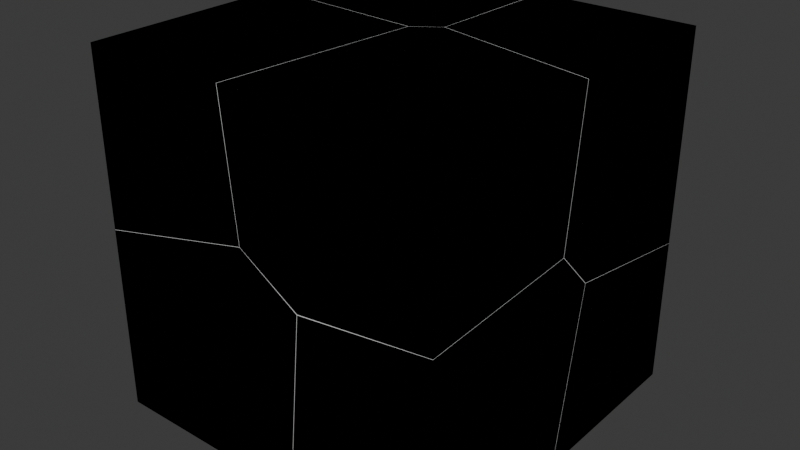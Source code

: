 # Source: Caisse.blend  (saved by Blender 4.1.24; exported with 4.5.12 LTS)
import bpy
from mathutils import Matrix  # noqa: F401  (used for matrix-valued properties, if any)

bpy.ops.wm.read_factory_settings(use_empty=True)
scene = bpy.context.scene
scene.name = 'Scene'

# ---- collections
col_collection = bpy.data.collections.new('Collection'); scene.collection.children.link(col_collection)

# ---- world
world_world = bpy.data.worlds.new('World'); scene.world = world_world
world_world.use_nodes = True; world_world.node_tree.nodes.clear()
_N = world_world.node_tree.nodes; _L = world_world.node_tree.links
n0 = _N.new('ShaderNodeOutputWorld'); n0.name = 'World Output'; n0.location = (300, 300)
n1 = _N.new('ShaderNodeBackground'); n1.name = 'Background'; n1.location = (10, 300)
n1.inputs[0].default_value = (0.05088, 0.05088, 0.05088, 1.0)
_L.new(n1.outputs[0], n0.inputs[0])
n0.is_active_output = True
world_world.color = (0.05088, 0.05088, 0.05088)
world_world.use_sun_shadow = False
world_world.sun_shadow_jitter_overblur = 0.0

# ---- meshes
me_cube_001 = bpy.data.meshes.new('Cube.001')
me_cube_001.from_pydata([(-1.0, -1.0, -1.0), (-1.0, -1.0, 1.0), (-1.0, 1.0, -1.0), (-1.0, 1.0, 1.0), (1.0, -1.0, -1.0), (1.0, -1.0, 1.0), (1.0, 1.0, -1.0), (1.0, 1.0, 1.0)], [], [(0, 1, 3, 2), (2, 3, 7, 6), (6, 7, 5, 4), (4, 5, 1, 0), (2, 6, 4, 0), (7, 3, 1, 5)])
_uv = me_cube_001.uv_layers.new(name='UVMap')
_uv.uv.foreach_set('vector', [0.375, 0.0, 0.625, 0.0, 0.625, 0.25, 0.375, 0.25, 0.375, 0.25, 0.625, 0.25, 0.625, 0.5, 0.375, 0.5, 0.375, 0.5, 0.625, 0.5, 0.625, 0.75, 0.375, 0.75, 0.375, 0.75, 0.625, 0.75, 0.625, 1.0, 0.375, 1.0, 0.125, 0.5, 0.375, 0.5, 0.375, 0.75, 0.125, 0.75, 0.625, 0.5, 0.875, 0.5, 0.875, 0.75, 0.625, 0.75])
me_cube_001.update()
me_caisse_cell_008 = bpy.data.meshes.new('Caisse_cell.008')
me_caisse_cell_008.from_pydata([(-0.7669, -0.7225, -0.8446), (0.6507, 0.3734, 0.2321), (0.6487, 0.3269, 0.282), (0.2852, 0.6829, 0.1517), (0.2419, 0.329, 0.535), (0.3831, 0.6196, 0.24), (0.3651, 0.4072, 0.4725), (0.5199, 0.1626, -0.8446), (0.1523, 0.4986, -0.8446), (-0.7669, 0.542, 0.1043), (-0.7669, 0.3683, 0.2967), (-0.7669, 0.3648, 0.3006), (0.1553, -0.7225, 0.4075), (0.1504, -0.7225, 0.4106), (0.1688, -0.7225, 0.3992), (0.4882, -0.7225, 0.1971), (0.3919, -0.7225, -0.8446), (-0.7669, 0.3823, -0.8446), (-0.7669, -0.7225, 0.1936), (0.1553, -0.7225, 0.4075), (0.1688, -0.7225, 0.3992), (0.4882, -0.7225, 0.1971), (0.1523, 0.4986, -0.8446), (-0.7669, 0.3823, -0.8446), (-0.7669, 0.542, 0.1043), (-0.7669, 0.3683, 0.2967), (0.3919, -0.7225, -0.8446), (0.5199, 0.1626, -0.8446), (-0.7669, 0.3648, 0.3006), (0.1504, -0.7225, 0.4106), (-0.7669, -0.7225, 0.1936)], [], [(6, 5, 3), (5, 1, 3), (25, 6, 3, 24), (8, 3, 1, 27), (29, 4, 28, 30), (2, 5, 6), (4, 6, 25, 28), (4, 29, 19, 6), (6, 19, 20, 2), (2, 1, 5), (1, 2, 21), (27, 1, 21, 26), (21, 2, 20), (10, 9, 23, 0, 18, 11), (14, 12, 13, 18, 0, 16, 15), (22, 7, 16, 0, 23), (17, 24, 3, 8)])
me_caisse_cell_008.polygons.foreach_set('material_index', [0, 0, 0, 0, 0, 0, 0, 0, 0, 0, 0, 0, 0, 10112, 10112, 10112, 0])
_k = set([(7, 16), (7, 22), (8, 17), (8, 27), (9, 10), (9, 23), (10, 11), (11, 18), (12, 13), (12, 14), (13, 18), (14, 15), (15, 16), (17, 24), (19, 20), (19, 29), (20, 21), (21, 26), (22, 23), (24, 25), (25, 28), (26, 27), (28, 30), (29, 30)])
me_caisse_cell_008.attributes.new('sharp_edge', 'BOOLEAN', 'EDGE').data.foreach_set('value', [ (min(e.vertices), max(e.vertices)) in _k for e in me_caisse_cell_008.edges])
_uv = me_caisse_cell_008.uv_layers.new(name='UVMap')
_uv.uv.foreach_set('vector', [0.0, 0.0, 1.0, 0.0, 1.0, 1.0, 0.0, 0.0, 1.0, 0.0, 1.0, 1.0, 0.04269, 0.0, 1.0, 0.0, 1.0, 1.0, 0.04509, 0.04509, 1.0, 0.04804, 1.0, 1.0, 0.0, 0.0, 0.9553, 0.0, 0.04503, 0.0, 1.0, 0.0, 1.0, 0.9523, 0.09629, 0.04408, 0.0, 0.0, 1.0, 0.0, 1.0, 1.0, 1.0, 0.0, 1.0, 1.0, 0.04269, 0.04269, 0.04765, 0.0, 0.0, 0.0, 0.955, 0.0, 1.0, 0.04205, 1.0, 1.0, 1.0, 1.0, 0.04205, 0.04205, 0.04512, 0.0, 1.0, 0.0, 0.0, 0.0, 1.0, 0.0, 1.0, 1.0, 1.0, 1.0, 0.0, 0.0, 1.0, 0.04394, 1.0, 0.04471, 1.0, 1.0, 0.04394, 0.04394, 0.9991, 0.04347, 1.0, 0.0458, 1.0, 1.0, 0.04512, 0.04512, 0.5177, 0.1363, 0.4936, 0.1581, 0.375, 0.1381, 0.375, 0.0, 0.5048, 0.0, 0.5181, 0.1359, 0.5305, 0.883, 0.5315, 0.8847, 0.5319, 0.8853, 0.5048, 1.0, 0.375, 1.0, 0.375, 0.8551, 0.5055, 0.8431, 0.2399, 0.5974, 0.2859, 0.6394, 0.2699, 0.75, 0.125, 0.75, 0.125, 0.6119, 0.1013, 0.05148, 1.0, 0.04509, 1.0, 1.0, 0.04804, 0.04804])
me_caisse_cell_008.update()
me_caisse_cell_009 = bpy.data.meshes.new('Caisse_cell.009')
me_caisse_cell_009.from_pydata([(-0.4658, -0.552, 0.3967), (0.542, 0.4988, -0.2215), (-0.4658, 0.5345, -0.4558), (-0.4658, 0.6148, 0.3967), (0.4899, 0.5599, 0.3967), (0.4508, -0.552, -0.3462), (-0.4658, -0.552, -0.5632), (0.3807, -0.552, 0.3967), (-0.4658, 0.5345, -0.4558), (-0.4658, -0.552, -0.5632), (0.4899, 0.5599, 0.3967), (0.3807, -0.552, 0.3967), (0.4508, -0.552, -0.3462), (-0.4658, 0.6148, 0.3967)], [], [(8, 1, 9), (3, 10, 1, 8), (9, 1, 12), (0, 13, 2, 6), (5, 11, 0, 6), (11, 4, 13, 0), (7, 12, 1, 10)])
_k = set([(2, 6), (2, 13), (3, 8), (3, 10), (4, 11), (4, 13), (5, 6), (5, 11), (7, 10), (7, 12), (8, 9), (9, 12)])
me_caisse_cell_009.attributes.new('sharp_edge', 'BOOLEAN', 'EDGE').data.foreach_set('value', [ (min(e.vertices), max(e.vertices)) in _k for e in me_caisse_cell_009.edges])
_uv = me_caisse_cell_009.uv_layers.new(name='UVMap')
_uv.uv.foreach_set('vector', [0.9526, 0.9526, 0.0, 0.0, 0.9528, 0.0, 0.06707, 0.01982, 0.07469, 0.0, 1.0, 0.0, 1.0, 0.9526, 1.0, 0.04724, 1.0, 1.0, 0.04544, 0.04544, 0.625, 0.0, 0.625, 0.1459, 0.5184, 0.1358, 0.505, 0.0, 0.5321, 0.8854, 0.625, 0.8942, 0.625, 1.0, 0.505, 1.0, 0.7692, 0.75, 0.7555, 0.611, 0.875, 0.6041, 0.875, 0.75, 0.106, 0.04312, 1.0, 0.04544, 1.0, 1.0, 0.07469, 0.07469])
me_caisse_cell_009.update()
me_caisse_cell_001 = bpy.data.meshes.new('Caisse_cell.001')
me_caisse_cell_001.from_pydata([(-0.6152, 0.3742, -0.4614), (0.4358, -0.2185, 0.5341), (-0.6152, -0.5193, -0.4614), (-0.6152, -0.3597, 0.4864), (0.3036, -0.4033, -0.4614), (-0.6152, 0.3742, 0.4054), (0.308, -0.37, -0.4614), (0.4055, 0.3742, -0.4614), (0.5005, 0.3742, 0.4087), (0.5075, 0.3742, 0.4726), (-0.6152, -0.5193, -0.4614), (0.3036, -0.4033, -0.4614), (0.308, -0.37, -0.4614), (0.4055, 0.3742, -0.4614), (-0.6152, -0.3597, 0.4864), (-0.6152, 0.3742, 0.4054), (0.5005, 0.3742, 0.4087), (0.5075, 0.3742, 0.4726)], [], [(11, 1, 14, 10), (12, 13, 16), (1, 11, 12, 16, 17), (0, 2, 3, 15), (8, 7, 0, 15, 9), (2, 0, 7, 6, 4), (1, 17, 5, 14)])
me_caisse_cell_001.polygons.foreach_set('material_index', [0, 0, 0, 11008, 11008, 11008, 0])
_k = set([(2, 3), (2, 4), (3, 15), (4, 6), (5, 14), (5, 17), (6, 7), (7, 8), (8, 9), (9, 15), (10, 11), (10, 14), (11, 12), (12, 13), (13, 16), (16, 17)])
me_caisse_cell_001.attributes.new('sharp_edge', 'BOOLEAN', 'EDGE').data.foreach_set('value', [ (min(e.vertices), max(e.vertices)) in _k for e in me_caisse_cell_001.edges])
_uv = me_caisse_cell_001.uv_layers.new(name='UVMap')
_uv.uv.foreach_set('vector', [0.04751, 0.0, 1.0, 0.0, 1.0, 0.9549, 0.948, 0.8974, 0.9493, 0.0, 0.9486, 0.889, 0.05999, 0.0, 1.0, 0.0, 1.0, 0.9525, 0.9493, 0.9493, 0.05999, 0.05999, 0.07809, 0.0, 0.375, 0.25, 0.375, 0.1383, 0.4935, 0.1583, 0.4834, 0.25, 0.4838, 0.3895, 0.375, 0.3776, 0.375, 0.25, 0.4834, 0.25, 0.4918, 0.3903, 0.125, 0.6117, 0.125, 0.5, 0.2526, 0.5, 0.2404, 0.593, 0.2398, 0.5972, 0.0, 0.0, 0.9219, 0.0, 0.9547, 0.02651, 0.9549, 0.9549])
me_caisse_cell_001.update()
me_caisse_cell_002 = bpy.data.meshes.new('Caisse_cell.002')
me_caisse_cell_002.from_pydata([(-0.7396, 0.499, 0.5823), (0.3125, -0.09449, -0.4202), (0.4098, -0.1568, -0.3324), (0.3914, -0.3707, -0.09919), (0.2692, -0.4487, -0.03639), (0.384, 0.499, -0.4815), (-0.7396, -0.2352, -0.4671), (-0.7396, 0.499, -0.5487), (-0.7396, -0.3964, -0.289), (-0.7105, -0.3341, 0.5823), (-0.7396, -0.4126, -0.2711), (-0.7396, -0.3324, 0.5823), (0.2165, -0.3869, 0.5823), (0.4268, 0.499, -0.4495), (0.4345, 0.499, -0.4435), (0.3563, -0.2873, 0.5823), (0.3473, -0.2937, 0.5823), (0.4314, 0.499, -0.3868), (0.434, 0.499, -0.4328), (0.3575, -0.2425, 0.5823), (0.377, 0.499, 0.5823), (-0.7396, -0.3964, -0.289), (-0.7396, -0.4126, -0.2711), (-0.7105, -0.3341, 0.5823), (-0.7396, -0.3324, 0.5823), (0.384, 0.499, -0.4815), (0.4268, 0.499, -0.4495), (0.4345, 0.499, -0.4435), (0.3563, -0.2873, 0.5823), (0.3473, -0.2937, 0.5823), (0.2165, -0.3869, 0.5823), (0.3575, -0.2425, 0.5823), (0.377, 0.499, 0.5823), (-0.7396, 0.499, -0.5487), (0.434, 0.499, -0.4328), (-0.7396, -0.2352, -0.4671), (0.4314, 0.499, -0.3868)], [], [(1, 21, 35), (4, 23, 24, 22), (1, 35, 7, 25), (4, 30, 23), (25, 26, 1), (1, 26, 27, 2), (2, 3, 4, 22, 21, 1), (29, 4, 3, 28), (4, 29, 30), (28, 3, 34, 36, 31), (32, 31, 36), (3, 2, 27, 34), (0, 33, 6, 8, 10, 11), (14, 13, 5, 33, 0, 20, 17, 18), (0, 11, 9, 12, 16, 15, 19, 20)])
_k = set([(5, 13), (5, 33), (6, 8), (6, 33), (7, 25), (7, 35), (8, 10), (9, 11), (9, 12), (10, 11), (12, 16), (13, 14), (14, 18), (15, 16), (15, 19), (17, 18), (17, 20), (19, 20), (21, 22), (21, 35), (22, 24), (23, 24), (23, 30), (25, 26), (26, 27), (27, 34), (28, 29), (28, 31), (29, 30), (31, 32), (32, 36), (34, 36)])
me_caisse_cell_002.attributes.new('sharp_edge', 'BOOLEAN', 'EDGE').data.foreach_set('value', [ (min(e.vertices), max(e.vertices)) in _k for e in me_caisse_cell_002.edges])
_uv = me_caisse_cell_002.uv_layers.new(name='UVMap')
_uv.uv.foreach_set('vector', [0.0, 0.0, 0.9545, 0.0, 0.9544, 0.9544, 0.0, 0.0, 0.925, 0.0, 0.9524, 0.02005, 0.9526, 0.9526, 0.0, 0.0, 0.9544, 0.0, 0.9543, 0.9286, 0.07808, 0.0, 0.0, 0.0, 0.9256, 0.0, 0.925, 0.925, 1.0, 0.9219, 0.07754, 0.0, 1.0, 0.0, 1.0, 1.0, 0.07754, 0.07754, 0.07069, 0.0, 1.0, 0.0, 0.0, 0.0, 1.0, 0.0, 1.0, 0.0, 1.0, 0.9526, 0.9545, 0.9545, 1.0, 1.0, 1.0, 0.07529, 1.0, 1.0, 0.0, 0.0, 0.9312, 0.0, 1.0, 1.0, 0.07529, 0.07529, 1.0, 0.0744, 0.9312, 0.9312, 0.0, 0.0, 0.9458, 0.0, 1.0, 0.0601, 1.0, 0.9536, 0.9537, 0.06021, 0.9536, 0.9536, 0.0601, 0.0601, 0.0, 0.0, 1.0, 0.0, 1.0, 0.9293, 0.9458, 0.9458, 0.625, 0.25, 0.4836, 0.25, 0.4938, 0.1582, 0.5161, 0.1381, 0.5183, 0.1361, 0.625, 0.1461, 0.4968, 0.3968, 0.496, 0.3958, 0.492, 0.3904, 0.4836, 0.25, 0.625, 0.25, 0.625, 0.3896, 0.5039, 0.3964, 0.4981, 0.3967, 0.875, 0.5, 0.875, 0.6039, 0.8714, 0.6041, 0.7555, 0.6107, 0.7391, 0.5991, 0.738, 0.5983, 0.7379, 0.5927, 0.7354, 0.5])
me_caisse_cell_002.update()
me_caisse_cell_003 = bpy.data.meshes.new('Caisse_cell.003')
me_caisse_cell_003.from_pydata([(0.3142, -0.6384, -0.7011), (-0.2667, 0.4571, 0.3756), (-0.2688, 0.4105, 0.4242), (-0.4285, -0.6384, 0.3401), (-0.5247, -0.6384, -0.7011), (-0.3967, 0.2459, -0.7011), (0.3142, 0.3351, -0.7011), (0.3142, 0.5091, 0.263), (0.3142, 0.296, 0.4871), (0.3142, -0.6384, 0.4313), (0.3142, 0.2997, 0.4832), (-0.4285, -0.6384, 0.3401), (-0.5247, -0.6384, -0.7011), (0.3142, -0.6384, 0.4313), (0.3142, 0.296, 0.4871), (0.3142, 0.2997, 0.4832), (-0.3967, 0.2459, -0.7011), (0.3142, 0.3351, -0.7011), (0.3142, 0.5091, 0.263)], [], [(13, 14, 2, 11), (1, 18, 17, 16), (2, 1, 11), (2, 14, 15, 1), (1, 15, 18), (10, 8, 9, 0, 6, 7), (9, 3, 12, 0), (0, 12, 5, 6), (1, 16, 4, 11)])
me_caisse_cell_003.polygons.foreach_set('material_index', [0, 0, 0, 0, 0, 5632, 5632, 5632, 0])
_k = set([(3, 9), (3, 12), (4, 11), (4, 16), (5, 6), (5, 12), (6, 7), (7, 10), (8, 9), (8, 10), (11, 13), (13, 14), (14, 15), (15, 18), (16, 17), (17, 18)])
me_caisse_cell_003.attributes.new('sharp_edge', 'BOOLEAN', 'EDGE').data.foreach_set('value', [ (min(e.vertices), max(e.vertices)) in _k for e in me_caisse_cell_003.edges])
_uv = me_caisse_cell_003.uv_layers.new(name='UVMap')
_uv.uv.foreach_set('vector', [0.9543, 0.9274, 0.07881, 0.0, 0.0, 0.0, 0.9549, 0.0, 0.0, 0.0, 0.9206, 0.0, 0.956, 0.02947, 0.9554, 0.9554, 0.0, 0.0, 1.0, 0.0, 0.9549, 0.9549, 0.0, 0.0, 0.9212, 0.0, 1.0, 0.07906, 1.0, 1.0, 1.0, 1.0, 0.07906, 0.07906, 1.0, 0.07944, 0.523, 0.6327, 0.5235, 0.6332, 0.5165, 0.75, 0.375, 0.75, 0.375, 0.6283, 0.4955, 0.6066, 0.5165, 0.75, 0.5051, 0.8428, 0.375, 0.8549, 0.375, 0.75, 0.375, 0.75, 0.2701, 0.75, 0.2861, 0.6395, 0.375, 0.6283, 0.0, 0.0, 0.9554, 0.0, 0.9988, 0.9555, 0.04331, 0.0])
me_caisse_cell_003.update()
me_caisse_cell_004 = bpy.data.meshes.new('Caisse_cell.004')
me_caisse_cell_004.from_pydata([(0.6164, -0.6472, 0.4471), (-0.3738, 0.4035, -0.1718), (0.03254, 0.4014, -0.4249), (-0.2512, 0.4817, -0.2338), (-0.4328, 0.3977, 0.4471), (-0.4681, -0.6472, -0.2679), (-0.5347, -0.6472, 0.4471), (-0.4654, -0.6472, -0.2964), (-0.4261, 0.4656, 0.4471), (0.6164, 0.3744, 0.4245), (0.6164, 0.286, -0.3629), (-0.2726, 0.5625, 0.4471), (0.6164, 0.3769, 0.4471), (-0.09287, -0.6472, -0.5033), (0.6164, -0.6472, -0.4188), (0.6164, 0.2151, -0.3672), (-0.1263, -0.6472, -0.5073), (-0.2874, 0.5655, 0.4471), (-0.4328, 0.3977, 0.4471), (-0.5347, -0.6472, 0.4471), (-0.4681, -0.6472, -0.2679), (-0.4654, -0.6472, -0.2964), (-0.4261, 0.4656, 0.4471), (0.6164, 0.3744, 0.4245), (0.6164, 0.3769, 0.4471), (-0.09287, -0.6472, -0.5033), (0.6164, -0.6472, -0.4188), (-0.2726, 0.5625, 0.4471), (-0.2874, 0.5655, 0.4471), (0.6164, 0.286, -0.3629), (0.6164, 0.2151, -0.3672), (-0.1263, -0.6472, -0.5073)], [], [(18, 20, 19), (18, 22, 1, 21, 20), (3, 1, 22, 28), (2, 23, 29), (23, 2, 27, 24), (25, 30, 26), (31, 2, 29, 30, 25), (3, 2, 1), (27, 2, 3, 28), (15, 10, 9, 12, 0, 14), (14, 0, 6, 5, 7, 16, 13), (8, 4, 6, 0, 12, 11, 17), (1, 2, 31, 21)])
me_caisse_cell_004.polygons.foreach_set('material_index', [0, 0, 0, 0, 0, 0, 0, 0, 0, 16384, 16384, 16384, 0])
_k = set([(4, 6), (4, 8), (5, 6), (5, 7), (7, 16), (8, 17), (9, 10), (9, 12), (10, 15), (11, 12), (11, 17), (13, 14), (13, 16), (14, 15), (18, 19), (18, 22), (19, 20), (20, 21), (21, 31), (22, 28), (23, 24), (23, 29), (24, 27), (25, 26), (25, 31), (26, 30), (27, 28), (29, 30)])
me_caisse_cell_004.attributes.new('sharp_edge', 'BOOLEAN', 'EDGE').data.foreach_set('value', [ (min(e.vertices), max(e.vertices)) in _k for e in me_caisse_cell_004.edges])
_uv = me_caisse_cell_004.uv_layers.new(name='UVMap')
_uv.uv.foreach_set('vector', [0.06236, 0.0, 0.9568, 0.0, 0.9573, 0.8945, 0.06236, 0.06236, 0.07454, 0.0, 1.0, 0.0, 1.0, 0.9542, 0.9568, 0.9568, 1.0, 0.0, 1.0, 0.0, 1.0, 0.9255, 0.0681, 0.0, 1.0, 0.0, 1.0, 0.9214, 0.07913, 0.0, 0.9214, 0.9214, 0.0, 0.0, 0.946, 0.0, 0.9459, 0.9297, 0.9489, 0.9489, 0.06268, 0.06268, 0.9483, 0.06261, 0.9547, 0.9547, 0.0, 0.0, 0.9209, 0.0, 1.0, 0.06268, 1.0, 0.9489, 0.0, 0.0, 1.0, 0.0, 1.0, 1.0, 1.0, 0.05398, 1.0, 1.0, 0.0, 0.0, 0.9319, 0.0, 0.5232, 0.6422, 0.5237, 0.6334, 0.6222, 0.6223, 0.625, 0.622, 0.625, 0.75, 0.5168, 0.75, 0.5168, 0.75, 0.625, 0.75, 0.625, 0.8939, 0.5356, 0.8856, 0.5321, 0.8852, 0.5057, 0.8428, 0.5062, 0.8387, 0.7553, 0.6109, 0.7562, 0.6194, 0.7689, 0.75, 0.625, 0.75, 0.625, 0.622, 0.7361, 0.5988, 0.738, 0.5984, 0.0, 0.0, 1.0, 0.0, 1.0, 0.9547, 0.9542, 0.9542])
me_caisse_cell_004.update()
me_caisse_cell_005 = bpy.data.meshes.new('Caisse_cell.005')
me_caisse_cell_005.from_pydata([(0.5562, 0.5124, -0.5595), (-0.3903, -0.08125, 0.436), (-0.02523, -0.3904, 0.5167), (-0.2931, -0.1427, 0.5242), (-0.5081, -0.2796, -0.5595), (-0.1549, -0.6016, -0.5595), (-0.5237, -0.2654, -0.5595), (-0.3188, 0.5124, 0.375), (-0.4208, 0.5124, -0.5595), (-0.1227, -0.5976, -0.5595), (0.5562, -0.512, -0.5595), (0.5562, -0.352, 0.3283), (0.5562, -0.3383, 0.4039), (0.5562, 0.4868, 0.2708), (0.5562, 0.5124, 0.2667), (-0.2684, 0.5124, 0.4139), (-0.3113, 0.5124, 0.3809), (-0.5081, -0.2796, -0.5595), (-0.1549, -0.6016, -0.5595), (-0.1227, -0.5976, -0.5595), (0.5562, -0.512, -0.5595), (0.5562, -0.352, 0.3283), (0.5562, 0.4868, 0.2708), (0.5562, 0.5124, 0.2667), (-0.2684, 0.5124, 0.4139), (-0.3188, 0.5124, 0.375), (-0.3113, 0.5124, 0.3809), (0.5562, -0.3383, 0.4039), (-0.5237, -0.2654, -0.5595), (-0.4208, 0.5124, -0.5595)], [], [(18, 2, 17), (1, 28, 17, 2), (24, 3, 2, 22, 23), (21, 19, 20), (2, 18, 19, 21, 27), (2, 27, 22), (3, 1, 2), (25, 1, 3, 26), (3, 24, 26), (14, 0, 29, 7, 16, 15), (12, 11, 10, 0, 14, 13), (5, 4, 6, 29, 0, 10, 9), (25, 8, 28, 1)])
me_caisse_cell_005.polygons.foreach_set('material_index', [0, 0, 0, 0, 0, 0, 0, 0, 0, 13456, 13456, 13456, 0])
_k = set([(4, 5), (4, 6), (5, 9), (6, 29), (7, 16), (7, 29), (8, 25), (8, 28), (9, 10), (10, 11), (11, 12), (12, 13), (13, 14), (14, 15), (15, 16), (17, 18), (17, 28), (18, 19), (19, 20), (20, 21), (21, 27), (22, 23), (22, 27), (23, 24), (24, 26), (25, 26)])
me_caisse_cell_005.attributes.new('sharp_edge', 'BOOLEAN', 'EDGE').data.foreach_set('value', [ (min(e.vertices), max(e.vertices)) in _k for e in me_caisse_cell_005.edges])
_uv = me_caisse_cell_005.uv_layers.new(name='UVMap')
_uv.uv.foreach_set('vector', [0.04437, 0.0, 1.0, 0.0, 1.0, 0.956, 1.0, 0.0, 1.0, 0.9526, 0.956, 0.956, 0.0, 0.0, 0.07038, 0.0, 1.0, 0.0, 1.0, 1.0, 0.07948, 0.07948, 0.07205, 0.0526, 1.0, 0.06566, 1.0, 0.9502, 0.115, 0.06507, 1.0, 0.0, 1.0, 0.9556, 0.9502, 0.9502, 0.06566, 0.06566, 0.07976, 0.0, 1.0, 1.0, 0.07976, 0.07976, 1.0, 0.07948, 0.0, 0.0, 1.0, 0.0, 1.0, 1.0, 1.0, 0.07833, 1.0, 1.0, 0.0, 0.0, 0.9285, 0.0, 0.0, 0.0, 0.9296, 0.0, 0.9285, 0.9285, 0.4783, 0.5, 0.375, 0.5, 0.375, 0.3779, 0.4918, 0.3906, 0.4925, 0.3916, 0.4967, 0.3969, 0.4954, 0.6063, 0.486, 0.608, 0.375, 0.628, 0.375, 0.5, 0.4783, 0.5, 0.4788, 0.5032, 0.2861, 0.6392, 0.242, 0.599, 0.24, 0.5972, 0.2529, 0.5, 0.375, 0.5, 0.375, 0.628, 0.2901, 0.6387, 0.9217, 0.0, 0.9493, 0.05997, 0.9526, 0.9526, 0.0, 0.0])
me_caisse_cell_005.update()
me_caisse_cell_006 = bpy.data.meshes.new('Caisse_cell.006')
me_caisse_cell_006.from_pydata([(0.4208, 0.6117, 0.6708), (-0.4462, -0.2578, -0.01186), (-0.4272, -0.04471, -0.2436), (-0.1627, -0.3376, -0.2017), (-0.1604, -0.2913, -0.2515), (0.4208, -0.4512, -0.1276), (0.4208, -0.3618, 0.6708), (0.4208, -0.4525, -0.1395), (0.4208, -0.4489, -0.1434), (0.4208, -0.2386, -0.364), (-0.4817, -0.1738, 0.6708), (-0.4603, 0.6117, 0.6708), (-0.4038, 0.6117, -0.3437), (-0.4032, 0.6117, -0.3544), (0.4208, 0.6117, -0.5019), (-0.4817, -0.1738, 0.6708), (-0.4603, 0.6117, 0.6708), (-0.4038, 0.6117, -0.3437), (-0.4032, 0.6117, -0.3544), (0.4208, -0.2386, -0.364), (0.4208, 0.6117, -0.5019), (0.4208, -0.4512, -0.1276), (0.4208, -0.3618, 0.6708), (0.4208, -0.4525, -0.1395), (0.4208, -0.4489, -0.1434)], [], [(15, 16, 17, 1), (1, 3, 23, 21), (24, 23, 3, 4), (4, 19, 24), (20, 19, 4, 2, 18), (18, 2, 1, 17), (2, 4, 1), (4, 3, 1), (15, 1, 21, 6), (12, 11, 0, 14, 13), (14, 0, 22, 5, 7, 8, 9), (22, 0, 11, 10)])
_k = set([(5, 7), (5, 22), (6, 15), (6, 21), (7, 8), (8, 9), (9, 14), (10, 11), (10, 22), (11, 12), (12, 13), (13, 14), (15, 16), (16, 17), (17, 18), (18, 20), (19, 20), (19, 24), (21, 23), (23, 24)])
me_caisse_cell_006.attributes.new('sharp_edge', 'BOOLEAN', 'EDGE').data.foreach_set('value', [ (min(e.vertices), max(e.vertices)) in _k for e in me_caisse_cell_006.edges])
_uv = me_caisse_cell_006.uv_layers.new(name='UVMap')
_uv.uv.foreach_set('vector', [0.06842, 0.06842, 0.06341, 0.05397, 1.0, 0.05481, 1.0, 1.0, 0.0, 0.0, 1.0, 0.0, 1.0, 0.9218, 0.946, 0.946, 1.0, 0.9215, 0.9218, 0.9218, 0.0, 0.0, 1.0, 0.0, 0.0, 0.0, 0.9212, 0.0, 0.9215, 0.9215, 0.9804, 0.05236, 1.0, 0.07876, 1.0, 1.0, 0.0, 0.0, 0.9287, 0.0, 0.07133, 0.0, 1.0, 0.0, 1.0, 1.0, 0.05481, 0.05481, 0.0, 0.0, 1.0, 0.0, 1.0, 1.0, 0.0, 0.0, 1.0, 0.0, 1.0, 1.0, 0.06842, 0.0, 1.0, 0.0, 1.0, 0.946, 0.06652, 0.01188, 0.4982, 0.3969, 0.625, 0.3899, 0.625, 0.5, 0.4784, 0.5, 0.4968, 0.397, 0.4784, 0.5, 0.625, 0.5, 0.625, 0.6217, 0.5252, 0.6329, 0.5237, 0.633, 0.5232, 0.6326, 0.4956, 0.6063, 0.625, 0.6217, 0.625, 0.5, 0.7351, 0.5, 0.7378, 0.5982])
me_caisse_cell_006.update()

# ---- objects
ob_caisse = bpy.data.objects.new('Caisse', me_cube_001)
ob_caisse_cell = bpy.data.objects.new('Caisse_cell', me_caisse_cell_008)
ob_caisse_cell_001 = bpy.data.objects.new('Caisse_cell.001', me_caisse_cell_009)
ob_caisse_cell_002 = bpy.data.objects.new('Caisse_cell.002', me_caisse_cell_001)
ob_caisse_cell_003 = bpy.data.objects.new('Caisse_cell.003', me_caisse_cell_002)
ob_caisse_cell_004 = bpy.data.objects.new('Caisse_cell.004', me_caisse_cell_003)
ob_caisse_cell_005 = bpy.data.objects.new('Caisse_cell.005', me_caisse_cell_004)
ob_caisse_cell_006 = bpy.data.objects.new('Caisse_cell.006', me_caisse_cell_005)
ob_caisse_cell_007 = bpy.data.objects.new('Caisse_cell.007', me_caisse_cell_006)

# ---- transforms, parenting, visibility, modifiers, constraints
ob_caisse.location = (0.0, 0.0, 0.0)
ob_caisse_cell.location = (-0.2331, -0.2775, -0.1554)
ob_caisse_cell_001.location = (-0.5342, -0.448, 0.6033)
ob_caisse_cell_002.location = (-0.3848, 0.6258, -0.5386)
ob_caisse_cell_003.location = (-0.2604, 0.501, 0.4177)
ob_caisse_cell_004.location = (0.6858, -0.3616, -0.2989)
ob_caisse_cell_005.location = (0.3836, -0.3528, 0.5529)
ob_caisse_cell_006.location = (0.4438, 0.4876, -0.4405)
ob_caisse_cell_007.location = (0.5792, 0.3883, 0.3292)

# ---- collection membership
col_collection.objects.link(ob_caisse)
col_collection.objects.link(ob_caisse_cell)
col_collection.objects.link(ob_caisse_cell_001)
col_collection.objects.link(ob_caisse_cell_002)
col_collection.objects.link(ob_caisse_cell_003)
col_collection.objects.link(ob_caisse_cell_004)
col_collection.objects.link(ob_caisse_cell_005)
col_collection.objects.link(ob_caisse_cell_006)
col_collection.objects.link(ob_caisse_cell_007)

# ---- scene / render settings (as saved in the file)
scene.frame_start = 1; scene.frame_end = 250; scene.frame_set(0)
scene.render.engine = 'BLENDER_EEVEE_NEXT'
scene.cycles.sampling_pattern = 'TABULATED_SOBOL'
scene.eevee.ray_tracing_options.trace_max_roughness = 0.0
bpy.context.view_layer.update()

# ---- added for rendering (the .blend has no active camera and no usable light): camera, sun
cam_auto = bpy.data.cameras.new('AutoCamera')
cam_auto.lens = 50.0
cam_auto.sensor_width = 36.0
cam_auto.clip_end = 1000.0
ob_auto_camera = bpy.data.objects.new('AutoCamera', cam_auto)
scene.collection.objects.link(ob_auto_camera)
ob_auto_camera.location = (3.20507, -3.84609, 2.56406)
ob_auto_camera.rotation_euler = (1.09748, -7.21219e-08, 0.694738)
scene.camera = ob_auto_camera
light_auto_sun = bpy.data.lights.new('AutoSun', 'SUN')
light_auto_sun.energy = 3.0
light_auto_sun.angle = 0.0523599
ob_auto_sun = bpy.data.objects.new('AutoSun', light_auto_sun)
scene.collection.objects.link(ob_auto_sun)
ob_auto_sun.rotation_euler = (0.872665, 0.174533, 0.523599)
bpy.context.view_layer.update()
